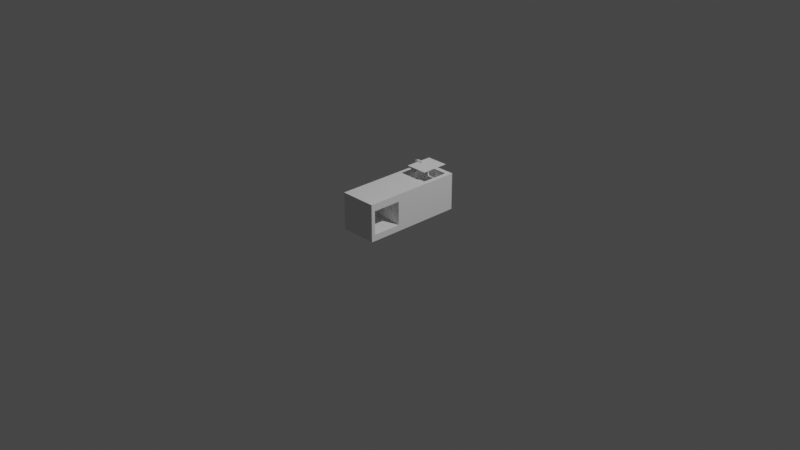 # Source: decorKitchen.blend  (saved by Blender 2.80.55; exported with 4.5.12 LTS)
import bpy
from mathutils import Matrix  # noqa: F401  (used for matrix-valued properties, if any)

bpy.ops.wm.read_factory_settings(use_empty=True)
scene = bpy.context.scene
scene.name = 'Scene'

# ---- collections
col_collection = bpy.data.collections.new('Collection'); scene.collection.children.link(col_collection)
col_tools = bpy.data.collections.new('Tools'); scene.collection.children.link(col_tools)

# ---- world
world_world = bpy.data.worlds.new('World'); scene.world = world_world
world_world.use_nodes = True; world_world.node_tree.nodes.clear()
_N = world_world.node_tree.nodes; _L = world_world.node_tree.links
n0 = _N.new('ShaderNodeOutputWorld'); n0.name = 'World Output'; n0.location = (300, 300)
n1 = _N.new('ShaderNodeBackground'); n1.name = 'Background'; n1.location = (10, 300)
n1.inputs[0].default_value = (0.05088, 0.05088, 0.05088, 1.0)
_L.new(n1.outputs[0], n0.inputs[0])
n0.is_active_output = True
world_world.color = (0.05088, 0.05088, 0.05088)
world_world.use_sun_shadow = False
world_world.sun_shadow_jitter_overblur = 0.0

# ---- cameras
cam_camera = bpy.data.cameras.new('Camera')
cam_camera.clip_end = 100.0
cam_camera.ortho_scale = 7.314
cam_camera.dof.focus_distance = 0.0
cam_camera.dof.aperture_fstop = 128.0

# ---- lights
light_light = bpy.data.lights.new('Light', 'POINT')
light_light.transmission_factor = 0.0
light_light.cutoff_distance = 30.0
light_light.energy = 1000.0
light_light.shadow_buffer_clip_start = 1.001
light_light.shadow_soft_size = 0.1
light_light.shadow_maximum_resolution = 0.006
light_light.use_absolute_resolution = True

# ---- meshes
me_plane = bpy.data.meshes.new('Plane')
me_plane.from_pydata([(-0.08489, -0.15, 0.0), (0.1551, -0.15, 0.0), (-0.08489, 0.15, 0.0), (0.1551, 0.15, 0.0)], [], [(0, 1, 3, 2)])
_uv = me_plane.uv_layers.new(name='UVMap')
_uv.uv.foreach_set('vector', [0.0, 0.0, 1.0, 0.0, 1.0, 1.0, 0.0, 1.0])
me_plane.use_remesh_preserve_volume = False
me_plane.use_remesh_preserve_attributes = False
me_plane.use_mirror_vertex_groups = False
me_plane.update()
me_circle = bpy.data.meshes.new('Circle')
me_circle.from_pydata([(0.08352, -0.3764, 0.0), (0.04022, -0.4014, 0.0), (0.04022, -0.4514, 0.0), (0.08352, -0.4764, 0.0), (0.1268, -0.4514, 0.0), (0.1268, -0.4014, 0.0)], [(1, 0), (2, 1), (3, 2), (4, 3), (5, 4), (0, 5)], [])
_uv = me_circle.uv_layers.new(name='UVMap')
_uv.uv.foreach_set('vector', [])
me_circle.use_remesh_preserve_volume = False
me_circle.use_remesh_preserve_attributes = False
me_circle.use_mirror_vertex_groups = False
me_circle.update()
me_circle_001 = bpy.data.meshes.new('Circle.001')
me_circle_001.from_pydata([(0.08352, -0.3764, 0.0), (0.04022, -0.4014, 0.0), (0.04022, -0.4514, 0.0), (0.08352, -0.4764, 0.0), (0.1268, -0.4514, 0.0), (0.1268, -0.4014, 0.0)], [(1, 0), (2, 1), (3, 2), (4, 3), (5, 4), (0, 5)], [])
_uv = me_circle_001.uv_layers.new(name='UVMap')
_uv.uv.foreach_set('vector', [])
me_circle_001.use_remesh_preserve_volume = False
me_circle_001.use_remesh_preserve_attributes = False
me_circle_001.use_mirror_vertex_groups = False
me_circle_001.update()
me_circle_003 = bpy.data.meshes.new('Circle.003')
me_circle_003.from_pydata([(0.08352, -0.3764, 0.0), (0.04022, -0.4014, 0.0), (0.04022, -0.4514, 0.0), (0.08352, -0.4764, 0.0), (0.1268, -0.4514, 0.0), (0.1268, -0.4014, 0.0)], [(1, 0), (2, 1), (3, 2), (4, 3), (5, 4), (0, 5)], [])
_uv = me_circle_003.uv_layers.new(name='UVMap')
_uv.uv.foreach_set('vector', [])
me_circle_003.use_remesh_preserve_volume = False
me_circle_003.use_remesh_preserve_attributes = False
me_circle_003.use_mirror_vertex_groups = False
me_circle_003.update()
me_circle_002 = bpy.data.meshes.new('Circle.002')
me_circle_002.from_pydata([(0.08352, -0.3764, 0.0), (0.04022, -0.4014, 0.0), (0.04022, -0.4514, 0.0), (0.08352, -0.4764, 0.0), (0.1268, -0.4514, 0.0), (0.1268, -0.4014, 0.0)], [(1, 0), (2, 1), (3, 2), (4, 3), (5, 4), (0, 5)], [])
_uv = me_circle_002.uv_layers.new(name='UVMap')
_uv.uv.foreach_set('vector', [])
me_circle_002.use_remesh_preserve_volume = False
me_circle_002.use_remesh_preserve_attributes = False
me_circle_002.use_mirror_vertex_groups = False
me_circle_002.update()
me_cuplane_000 = bpy.data.meshes.new('CUPlane.000')
me_cuplane_000.from_pydata([(-0.075, -0.075, 0.015), (-0.06201, -0.075, 0.0075), (-0.06201, -0.075, -0.0075), (-0.075, -0.075, -0.015), (-0.08799, -0.075, -0.0075), (-0.08799, -0.075, 0.0075), (-0.075, 0.05131, 0.015), (-0.06226, 0.04877, 0.0075), (-0.06226, 0.04877, -0.0075), (-0.075, 0.05131, -0.015), (-0.08774, 0.05384, -0.0075), (-0.08774, 0.05384, 0.0075), (-0.06806, 0.06806, 0.015), (-0.05888, 0.05888, 0.0075), (-0.05888, 0.05888, -0.0075), (-0.06806, 0.06806, -0.015), (-0.07725, 0.07725, -0.0075), (-0.07725, 0.07725, 0.0075), (-0.05131, 0.075, 0.015), (-0.04877, 0.06226, 0.0075), (-0.04877, 0.06226, -0.0075), (-0.05131, 0.075, -0.015), (-0.05384, 0.08774, -0.0075), (-0.05384, 0.08774, 0.0075), (0.01084, 0.075, 0.015), (0.008306, 0.06226, 0.0075), (0.008306, 0.06226, -0.0075), (0.01084, 0.075, -0.015), (0.01338, 0.08774, -0.0075), (0.01338, 0.08774, 0.0075), (0.02759, 0.06806, 0.015), (0.01841, 0.05888, 0.0075), (0.01841, 0.05888, -0.0075), (0.02759, 0.06806, -0.015), (0.03678, 0.07725, -0.0075), (0.03678, 0.07725, 0.0075), (0.03453, 0.05131, 0.015), (0.02179, 0.04877, 0.0075), (0.02179, 0.04877, -0.0075), (0.03453, 0.05131, -0.015), (0.04727, 0.05384, -0.0075), (0.04727, 0.05384, 0.0075), (0.03453, 0.04317, 0.015), (0.02154, 0.04317, 0.0075), (0.02154, 0.04317, -0.0075), (0.03453, 0.04317, -0.015), (0.04752, 0.04317, -0.0075), (0.04752, 0.04317, 0.0075), (-0.1507, -0.4286, 0.9043), (-0.1507, -0.02864, 0.9043), (-0.1507, -0.4286, -0.1957), (-0.1507, -0.02864, -0.1957), (0.2493, -0.4286, 0.9043), (0.2493, -0.02864, 0.9043), (0.2493, -0.4286, -0.1957), (0.2493, -0.02864, -0.1957), (-0.01305, -0.02864, 0.1543), (-0.03558, -0.02864, 0.1317), (-0.02898, -0.02864, 0.1477), (0.2044, -0.02864, 0.1317), (0.1819, -0.02864, 0.1543), (0.1978, -0.02864, 0.1477), (0.1819, -0.02864, -0.1457), (0.2044, -0.02864, -0.1232), (0.1978, -0.02864, -0.1391), (-0.03558, -0.02864, -0.1232), (-0.01305, -0.02864, -0.1457), (-0.02898, -0.02864, -0.1391), (-0.01305, -0.1061, 0.1543), (-0.01305, -0.1286, 0.1317), (-0.03558, -0.1061, 0.1317), (-0.01305, -0.122, 0.1477), (-0.02606, -0.1191, 0.1447), (-0.02898, -0.122, 0.1317), (-0.02898, -0.1061, 0.1477), (0.1819, -0.1061, 0.1543), (0.2044, -0.1061, 0.1317), (0.1819, -0.1286, 0.1317), (0.1978, -0.1061, 0.1477), (0.1949, -0.1191, 0.1447), (0.1978, -0.122, 0.1317), (0.1819, -0.122, 0.1477), (0.2044, -0.1061, -0.1232), (0.1819, -0.1061, -0.1457), (0.1819, -0.1286, -0.1232), (0.1978, -0.1061, -0.1391), (0.1949, -0.1191, -0.1362), (0.1819, -0.122, -0.1391), (0.1978, -0.122, -0.1232), (-0.01305, -0.1061, -0.1457), (-0.03558, -0.1061, -0.1232), (-0.01305, -0.1286, -0.1232), (-0.02898, -0.1061, -0.1391), (-0.02606, -0.1191, -0.1362), (-0.02898, -0.122, -0.1232), (-0.01305, -0.122, -0.1391), (0.2493, -0.1067, 0.5485), (0.2493, -0.3612, 0.5485), (0.2493, -0.3612, 0.8628), (0.2493, -0.1067, 0.8628), (-0.05068, -0.1067, 0.5485), (-0.05068, -0.3612, 0.5485), (-0.05068, -0.3612, 0.8628), (-0.05068, -0.1067, 0.8628)], [], [(0, 6, 11, 5), (1, 7, 6, 0), (2, 8, 7, 1), (3, 9, 8, 2), (4, 10, 9, 3), (5, 11, 10, 4), (6, 12, 17, 11), (7, 13, 12, 6), (8, 14, 13, 7), (9, 15, 14, 8), (10, 16, 15, 9), (11, 17, 16, 10), (12, 18, 23, 17), (13, 19, 18, 12), (14, 20, 19, 13), (15, 21, 20, 14), (16, 22, 21, 15), (17, 23, 22, 16), (18, 24, 29, 23), (19, 25, 24, 18), (20, 26, 25, 19), (21, 27, 26, 20), (22, 28, 27, 21), (23, 29, 28, 22), (24, 30, 35, 29), (25, 31, 30, 24), (26, 32, 31, 25), (27, 33, 32, 26), (28, 34, 33, 27), (29, 35, 34, 28), (30, 36, 41, 35), (31, 37, 36, 30), (32, 38, 37, 31), (33, 39, 38, 32), (34, 40, 39, 33), (35, 41, 40, 34), (36, 42, 47, 41), (37, 43, 42, 36), (38, 44, 43, 37), (39, 45, 44, 38), (40, 46, 45, 39), (41, 47, 46, 40), (47, 42, 43, 44, 45, 46), (48, 49, 51, 50), (50, 51, 55, 54), (55, 53, 99, 96), (52, 53, 49, 48), (50, 54, 52, 48), (65, 57, 70, 90), (62, 64, 55, 51, 57, 65, 67, 66), (91, 69, 77, 84), (58, 57, 51, 49, 53, 55, 64, 63, 59, 61, 60, 56), (59, 63, 82, 76), (62, 66, 89, 83), (68, 71, 72, 74), (69, 73, 72, 71), (70, 74, 72, 73), (75, 78, 79, 81), (76, 80, 79, 78), (77, 81, 79, 80), (82, 85, 86, 88), (83, 87, 86, 85), (84, 88, 86, 87), (89, 92, 93, 95), (90, 94, 93, 92), (91, 95, 93, 94), (68, 75, 81, 71), (71, 81, 77, 69), (76, 82, 88, 80), (80, 88, 84, 77), (83, 89, 95, 87), (87, 95, 91, 84), (90, 70, 73, 94), (94, 73, 69, 91), (65, 90, 92, 67), (67, 92, 89, 66), (82, 63, 64, 85), (85, 64, 62, 83), (59, 76, 78, 61), (61, 78, 75, 60), (70, 57, 58, 74), (74, 58, 56, 68), (56, 60, 75, 68), (99, 98, 102, 103), (54, 55, 96, 97), (53, 52, 98, 99), (52, 54, 97, 98), (101, 100, 103, 102), (98, 97, 101, 102), (96, 99, 103, 100), (97, 96, 100, 101)])
_uv = me_cuplane_000.uv_layers.new(name='UVMap')
_uv.uv.foreach_set('vector', [0.6046, 0.8731, 0.3839, 0.8663, 0.387, 0.8436, 0.605, 0.846, 0.6042, 0.8993, 0.3787, 0.8932, 0.3839, 0.8663, 0.6046, 0.8731, 0.6038, 0.9268, 0.3771, 0.9229, 0.3787, 0.8932, 0.6042, 0.8993, 0.6042, 0.7905, 0.3831, 0.7984, 0.3773, 0.7702, 0.6034, 0.7631, 0.6049, 0.8176, 0.3866, 0.8217, 0.3831, 0.7984, 0.6042, 0.7905, 0.605, 0.846, 0.387, 0.8436, 0.3866, 0.8217, 0.6049, 0.8176, 0.3839, 0.8663, 0.3558, 0.8629, 0.3556, 0.8419, 0.387, 0.8436, 0.3787, 0.8932, 0.3559, 0.8915, 0.3558, 0.8629, 0.3839, 0.8663, 0.3771, 0.9229, 0.3552, 0.9227, 0.3559, 0.8915, 0.3787, 0.8932, 0.3831, 0.7984, 0.3539, 0.8028, 0.3531, 0.7735, 0.3773, 0.7702, 0.3866, 0.8217, 0.3543, 0.8243, 0.3539, 0.8028, 0.3831, 0.7984, 0.387, 0.8436, 0.3556, 0.8419, 0.3543, 0.8243, 0.3866, 0.8217, 0.3558, 0.8629, 0.3277, 0.8666, 0.3242, 0.8447, 0.3556, 0.8419, 0.3559, 0.8915, 0.3327, 0.8932, 0.3277, 0.8666, 0.3558, 0.8629, 0.3552, 0.9227, 0.3343, 0.9232, 0.3327, 0.8932, 0.3559, 0.8915, 0.3539, 0.8028, 0.3249, 0.8003, 0.3289, 0.7716, 0.3531, 0.7735, 0.3543, 0.8243, 0.3229, 0.8233, 0.3249, 0.8003, 0.3539, 0.8028, 0.3556, 0.8419, 0.3242, 0.8447, 0.3229, 0.8233, 0.3543, 0.8243, 0.3277, 0.8666, 0.2243, 0.8707, 0.2264, 0.8471, 0.3242, 0.8447, 0.3327, 0.8932, 0.2211, 0.8994, 0.2243, 0.8707, 0.3277, 0.8666, 0.3343, 0.9232, 0.2229, 0.9306, 0.2211, 0.8994, 0.3327, 0.8932, 0.3249, 0.8003, 0.2234, 0.8031, 0.2202, 0.776, 0.3289, 0.7716, 0.3229, 0.8233, 0.2257, 0.8252, 0.2234, 0.8031, 0.3249, 0.8003, 0.3242, 0.8447, 0.2264, 0.8471, 0.2257, 0.8252, 0.3229, 0.8233, 0.2243, 0.8707, 0.1939, 0.8686, 0.1935, 0.8456, 0.2264, 0.8471, 0.2211, 0.8994, 0.1966, 0.9, 0.1939, 0.8686, 0.2243, 0.8707, 0.2229, 0.9306, 0.2005, 0.9331, 0.1966, 0.9, 0.2211, 0.8994, 0.2234, 0.8031, 0.1942, 0.8049, 0.1977, 0.7771, 0.2202, 0.776, 0.2257, 0.8252, 0.1927, 0.8268, 0.1942, 0.8049, 0.2234, 0.8031, 0.2264, 0.8471, 0.1935, 0.8456, 0.1927, 0.8268, 0.2257, 0.8252, 0.1939, 0.8686, 0.1616, 0.8742, 0.1565, 0.8476, 0.1935, 0.8456, 0.1966, 0.9, 0.1717, 0.9053, 0.1616, 0.8742, 0.1939, 0.8686, 0.2005, 0.9331, 0.1794, 0.9371, 0.1717, 0.9053, 0.1966, 0.9, 0.1942, 0.8049, 0.1639, 0.7973, 0.1762, 0.7698, 0.1977, 0.7771, 0.1927, 0.8268, 0.1569, 0.8224, 0.1639, 0.7973, 0.1942, 0.8049, 0.1935, 0.8456, 0.1565, 0.8476, 0.1569, 0.8224, 0.1927, 0.8268, 0.1616, 0.8742, 0.1463, 0.8806, 0.1353, 0.8504, 0.1565, 0.8476, 0.1717, 0.9053, 0.16, 0.9099, 0.1463, 0.8806, 0.1616, 0.8742, 0.1794, 0.9371, 0.1684, 0.94, 0.16, 0.9099, 0.1717, 0.9053, 0.1639, 0.7973, 0.1497, 0.7896, 0.1665, 0.7631, 0.1762, 0.7698, 0.1569, 0.8224, 0.1372, 0.818, 0.1497, 0.7896, 0.1639, 0.7973, 0.1565, 0.8476, 0.1353, 0.8504, 0.1372, 0.818, 0.1569, 0.8224, 0.1353, 0.8504, 0.1063, 0.865, 0.07921, 0.8471, 0.08108, 0.8147, 0.1101, 0.8001, 0.1372, 0.818, 0.1594, 0.6575, 0.1592, 0.4964, 0.6098, 0.4963, 0.6098, 0.6575, 0.7821, 0.4963, 0.6098, 0.4963, 0.6099, 0.3293, 0.7821, 0.3293, 0.6099, 0.3293, 0.1594, 0.3295, 0.1783, 0.2971, 0.3062, 0.2971, 0.0003516, 0.3293, 0.1594, 0.3295, 0.1592, 0.4964, 0.000124, 0.4964, 0.6097, 0.0003852, 0.6099, 0.163, 0.1594, 0.163, 0.1594, 0.000715, 0.9509, 0.6286, 0.9509, 0.809, 0.8952, 0.8035, 0.8964, 0.6334, 0.5885, 0.3546, 0.5857, 0.3479, 0.6099, 0.3293, 0.6098, 0.4963, 0.4706, 0.449, 0.5789, 0.4486, 0.5857, 0.4458, 0.5885, 0.439, 0.8732, 0.635, 0.872, 0.8019, 0.7443, 0.8016, 0.7456, 0.6347, 0.463, 0.4453, 0.4706, 0.449, 0.6098, 0.4963, 0.1592, 0.4964, 0.1594, 0.3295, 0.6099, 0.3293, 0.5857, 0.3479, 0.5789, 0.3451, 0.471, 0.3453, 0.4631, 0.3491, 0.4606, 0.356, 0.4605, 0.4386, 0.6667, 0.808, 0.6667, 0.6276, 0.7223, 0.6331, 0.7212, 0.8032, 0.739, 0.5567, 0.8797, 0.5555, 0.8748, 0.6117, 0.744, 0.6116, 0.8735, 0.825, 0.8724, 0.8133, 0.8825, 0.8125, 0.8859, 0.8227, 0.872, 0.8019, 0.8834, 0.8023, 0.8825, 0.8125, 0.8724, 0.8133, 0.8952, 0.8035, 0.8927, 0.8161, 0.8825, 0.8125, 0.8834, 0.8023, 0.7428, 0.8249, 0.7301, 0.8225, 0.7336, 0.8122, 0.7439, 0.813, 0.7212, 0.8032, 0.7328, 0.8021, 0.7336, 0.8122, 0.7235, 0.8155, 0.7443, 0.8016, 0.7439, 0.813, 0.7336, 0.8122, 0.7328, 0.8021, 0.7223, 0.6331, 0.7248, 0.6205, 0.735, 0.6241, 0.7342, 0.6342, 0.744, 0.6116, 0.7451, 0.6232, 0.735, 0.6241, 0.7317, 0.6139, 0.7456, 0.6347, 0.7342, 0.6342, 0.735, 0.6241, 0.7451, 0.6232, 0.8748, 0.6117, 0.8874, 0.6141, 0.8839, 0.6244, 0.8737, 0.6236, 0.8964, 0.6334, 0.8847, 0.6345, 0.8839, 0.6244, 0.894, 0.6211, 0.8732, 0.635, 0.8737, 0.6236, 0.8839, 0.6244, 0.8847, 0.6345, 0.8735, 0.825, 0.7428, 0.8249, 0.7439, 0.813, 0.8724, 0.8133, 0.8724, 0.8133, 0.7439, 0.813, 0.7443, 0.8016, 0.872, 0.8019, 0.7212, 0.8032, 0.7223, 0.6331, 0.7342, 0.6342, 0.7328, 0.8021, 0.7328, 0.8021, 0.7342, 0.6342, 0.7456, 0.6347, 0.7443, 0.8016, 0.744, 0.6116, 0.8748, 0.6117, 0.8737, 0.6236, 0.7451, 0.6232, 0.7451, 0.6232, 0.8737, 0.6236, 0.8732, 0.635, 0.7456, 0.6347, 0.8964, 0.6334, 0.8952, 0.8035, 0.8834, 0.8023, 0.8847, 0.6345, 0.8847, 0.6345, 0.8834, 0.8023, 0.872, 0.8019, 0.8732, 0.635, 0.9509, 0.6286, 0.8964, 0.6334, 0.894, 0.6211, 0.9498, 0.6159, 0.8925, 0.5566, 0.8874, 0.6141, 0.8748, 0.6117, 0.8797, 0.5555, 0.7223, 0.6331, 0.6667, 0.6276, 0.6679, 0.6149, 0.7248, 0.6205, 0.7317, 0.6139, 0.7263, 0.5578, 0.739, 0.5567, 0.744, 0.6116, 0.6667, 0.808, 0.7212, 0.8032, 0.7235, 0.8155, 0.6678, 0.8206, 0.725, 0.88, 0.7301, 0.8225, 0.7428, 0.8249, 0.7378, 0.8811, 0.8952, 0.8035, 0.9509, 0.809, 0.9496, 0.8217, 0.8927, 0.8161, 0.8859, 0.8227, 0.8913, 0.8787, 0.8786, 0.8799, 0.8735, 0.825, 0.8786, 0.8799, 0.7378, 0.8811, 0.7428, 0.8249, 0.8735, 0.825, 0.7944, 0.001229, 0.9271, 0.001083, 0.9272, 0.1574, 0.7945, 0.1576, 0.6099, 0.163, 0.6099, 0.3293, 0.3062, 0.2971, 0.3062, 0.1934, 0.1594, 0.3295, 0.1594, 0.163, 0.1783, 0.1934, 0.1783, 0.2971, 0.1594, 0.163, 0.6099, 0.163, 0.3062, 0.1934, 0.1783, 0.1934, 0.9274, 0.3212, 0.7947, 0.3214, 0.7945, 0.1576, 0.9272, 0.1574, 0.9942, 0.1573, 0.9944, 0.3211, 0.9274, 0.3212, 0.9272, 0.1574, 0.6384, 0.3216, 0.6382, 0.1578, 0.7945, 0.1576, 0.7947, 0.3214, 0.9276, 0.4776, 0.7949, 0.4778, 0.7947, 0.3214, 0.9274, 0.3212])
me_cuplane_000.use_remesh_preserve_volume = False
me_cuplane_000.use_remesh_preserve_attributes = False
me_cuplane_000.use_mirror_vertex_groups = False
me_cuplane_000.auto_texspace = False
me_cuplane_000.update()

# ---- curves / text
cu_circle_004 = bpy.data.curves.new('Circle.004', 'CURVE')
cu_circle_004.dimensions = '3D'
_sp = cu_circle_004.splines.new('POLY'); _sp.points.add(5)
_sp.points.foreach_set('co', [0.0, 0.015, 0.5, 0.0, 0.01299, 0.0075, 0.5, 0.0, 0.01299, -0.0075, 0.5, 0.0, 1.311e-09, -0.015, 0.5, 0.0, -0.01299, -0.0075, 0.5, 0.0, -0.01299, 0.0075, 0.5, 0.0])
_sp.points.foreach_set('radius', [3.0, 3.0, 3.0, 3.0, 3.0, 3.0])
_sp.order_v = 0
_sp.resolution_v = 0
_sp.use_cyclic_u = True
_sp.use_smooth = False
cu_circle_004.use_path_clamp = True
cu_circle_004.fill_mode = 'FULL'

# ---- objects
ob_light = bpy.data.objects.new('Light', light_light)
ob_camera = bpy.data.objects.new('Camera', cam_camera)
ob_plane = bpy.data.objects.new('Plane', me_plane)
ob_circle = bpy.data.objects.new('Circle', me_circle)
ob_circle_001 = bpy.data.objects.new('Circle.001', me_circle_001)
ob_circle_003 = bpy.data.objects.new('Circle.003', me_circle_003)
ob_circle_002 = bpy.data.objects.new('Circle.002', me_circle_002)
ob_circle_004 = bpy.data.objects.new('Circle.004', cu_circle_004)
ob_plane_001 = bpy.data.objects.new('Plane.001', me_cuplane_000)

# ---- transforms, parenting, visibility, modifiers, constraints
ob_light.location = (4.076, 1.005, 5.904)
ob_light.rotation_euler = (0.6503, 0.05522, 1.866)
ob_light.lock_rotations_4d = False
ob_light.empty_display_type = 'ARROWS'
ob_light.color = (0.0, 0.0, 0.0, 0.0)
ob_light.lineart.crease_threshold = 0.0
ob_camera.location = (7.359, -6.926, 4.958)
ob_camera.rotation_euler = (1.109, 0.0, 0.8149)
ob_camera.lock_rotations_4d = False
ob_camera.empty_display_type = 'ARROWS'
ob_camera.color = (0.0, 0.0, 0.0, 0.0)
ob_camera.display_type = 'WIRE'
ob_camera.lineart.crease_threshold = 0.0
ob_plane.location = (0.0, 0.35, 0.5)
ob_plane.lineart.crease_threshold = 0.0
ob_circle.location = (0.0, 0.0, 0.5)
ob_circle.lineart.crease_threshold = 0.0
ob_circle_001.location = (0.0, 0.1604, 0.5)
ob_circle_001.lineart.crease_threshold = 0.0
ob_circle_003.location = (-0.1539, 0.0, 0.5)
ob_circle_003.lineart.crease_threshold = 0.0
ob_circle_002.location = (-0.1539, 0.1604, 0.5)
ob_circle_002.lineart.crease_threshold = 0.0
ob_circle_004.location = (0.0, 0.0, 0.0)
ob_circle_004.lineart.crease_threshold = 0.0
ob_plane_001.location = (-0.04932, 0.3543, 0.4286)
ob_plane_001.rotation_euler = (1.571, 0.0, 0.0)
ob_plane_001.lineart.crease_threshold = 0.0

# ---- collection membership
col_collection.objects.link(ob_light)
col_collection.objects.link(ob_camera)
col_tools.objects.link(ob_plane)
col_tools.objects.link(ob_circle)
col_tools.objects.link(ob_circle_001)
col_tools.objects.link(ob_circle_003)
col_tools.objects.link(ob_circle_002)
col_tools.objects.link(ob_circle_004)
col_tools.objects.link(ob_plane_001)

# ---- scene / render settings (as saved in the file)
scene.camera = ob_camera
scene.frame_start = 1; scene.frame_end = 250; scene.frame_set(1)
scene.render.engine = 'BLENDER_EEVEE_NEXT'
scene.cycles.use_denoising = False
scene.cycles.samples = 128
scene.cycles.sampling_pattern = 'TABULATED_SOBOL'
scene.cycles.use_adaptive_sampling = False
scene.cycles.use_light_tree = False
scene.view_settings.view_transform = 'Filmic'
bpy.context.view_layer.update()

